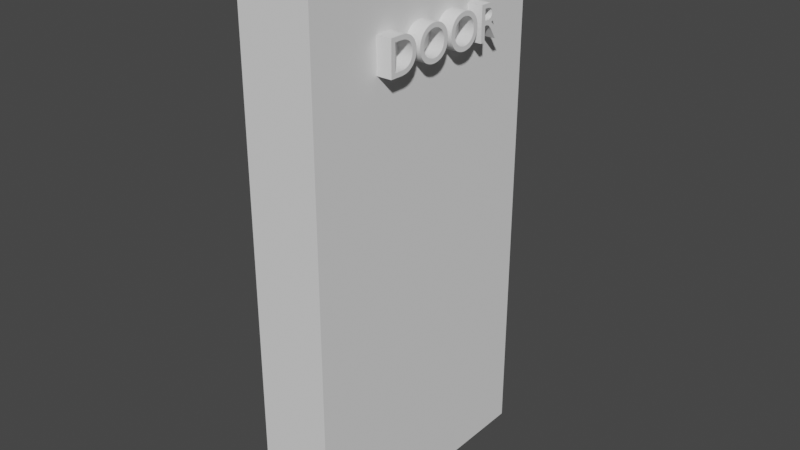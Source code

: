 # Source: Door.blend  (saved by Blender 3.3.6; exported with 4.5.12 LTS)
import bpy
from mathutils import Matrix  # noqa: F401  (used for matrix-valued properties, if any)

bpy.ops.wm.read_factory_settings(use_empty=True)
scene = bpy.context.scene
scene.name = 'Scene'

# ---- collections
col_collection = bpy.data.collections.new('Collection'); scene.collection.children.link(col_collection)

# ---- world
world_world = bpy.data.worlds.new('World'); scene.world = world_world
world_world.use_nodes = True; world_world.node_tree.nodes.clear()
_N = world_world.node_tree.nodes; _L = world_world.node_tree.links
n0 = _N.new('ShaderNodeOutputWorld'); n0.name = 'World Output'; n0.location = (300, 300)
n1 = _N.new('ShaderNodeBackground'); n1.name = 'Background'; n1.location = (10, 300)
n1.inputs[0].default_value = (0.05088, 0.05088, 0.05088, 1.0)
_L.new(n1.outputs[0], n0.inputs[0])
n0.is_active_output = True
world_world.color = (0.05088, 0.05088, 0.05088)
world_world.use_sun_shadow = False
world_world.sun_shadow_jitter_overblur = 0.0

# ---- meshes
me_plane = bpy.data.meshes.new('Plane')
me_plane.from_pydata([(-0.4066, 0.0, 0.0), (0.4066, 0.0, 0.0), (-0.4066, 3.0, 0.0), (0.4066, 3.0, 0.0), (-0.4066, 0.0, 6.0), (0.4066, 0.0, 6.0), (-0.4066, 3.0, 6.0), (0.4066, 3.0, 6.0)], [], [(0, 2, 3, 1), (4, 5, 7, 6), (3, 2, 6, 7), (0, 1, 5, 4), (1, 3, 7, 5), (2, 0, 4, 6)])
_uv = me_plane.uv_layers.new(name='UVMap')
_uv.uv.foreach_set('vector', [0.0, 0.0, 0.0, 1.0, 1.0, 1.0, 1.0, 0.0, 0.0, 0.0, 1.0, 0.0, 1.0, 1.0, 0.0, 1.0, 1.0, 1.0, 0.0, 1.0, 0.0, 1.0, 1.0, 1.0, 0.0, 0.0, 1.0, 0.0, 1.0, 0.0, 0.0, 0.0, 1.0, 0.0, 1.0, 1.0, 1.0, 1.0, 1.0, 0.0, 0.0, 1.0, 0.0, 0.0, 0.0, 0.0, 0.0, 1.0])
me_plane.update()

# ---- curves / text
txt_text = bpy.data.curves.new('Text', 'FONT')
txt_text.dimensions = '2D'
txt_text.body = 'DOOR'

# ---- objects
ob_plane = bpy.data.objects.new('Plane', me_plane)
ob_text = bpy.data.objects.new('Text', txt_text)

# ---- transforms, parenting, visibility, modifiers, constraints
ob_plane.location = (0.0, 0.0, 0.0)
ob_text.location = (0.5707, 0.7592, 4.815)
ob_text.rotation_euler = (1.571, -0.0, 1.571)
ob_text.scale = (0.5374, 0.5374, 0.5374)
_m = ob_text.modifiers.new('Solidify', 'SOLIDIFY')
_m.thickness = 1.0

# ---- collection membership
col_collection.objects.link(ob_plane)
col_collection.objects.link(ob_text)

# ---- scene / render settings (as saved in the file)
scene.frame_start = 1; scene.frame_end = 250; scene.frame_set(1)
scene.render.engine = 'BLENDER_EEVEE_NEXT'
scene.cycles.sampling_pattern = 'TABULATED_SOBOL'
scene.cycles.use_light_tree = False
scene.view_settings.view_transform = 'Filmic'
bpy.context.view_layer.update()

# ---- added for rendering (the .blend has no active camera and no usable light): camera, sun
cam_auto = bpy.data.cameras.new('AutoCamera')
cam_auto.lens = 50.0
cam_auto.sensor_width = 36.0
cam_auto.clip_end = 1000.0
ob_auto_camera = bpy.data.objects.new('AutoCamera', cam_auto)
scene.collection.objects.link(ob_auto_camera)
ob_auto_camera.location = (6.3542, -6.02655, 8.0177)
ob_auto_camera.rotation_euler = (1.09748, -7.21219e-08, 0.694738)
scene.camera = ob_auto_camera
light_auto_sun = bpy.data.lights.new('AutoSun', 'SUN')
light_auto_sun.energy = 3.0
light_auto_sun.angle = 0.0523599
ob_auto_sun = bpy.data.objects.new('AutoSun', light_auto_sun)
scene.collection.objects.link(ob_auto_sun)
ob_auto_sun.rotation_euler = (0.872665, 0.174533, 0.523599)
bpy.context.view_layer.update()
